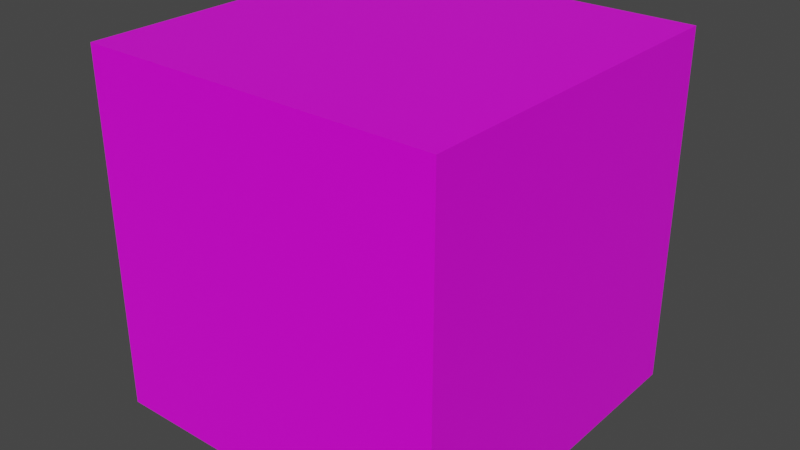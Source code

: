 # Source: 1_exit.blend  (saved by Blender 2.91.10; exported with 4.5.12 LTS)
import bpy
from mathutils import Matrix  # noqa: F401  (used for matrix-valued properties, if any)

bpy.ops.wm.read_factory_settings(use_empty=True)
scene = bpy.context.scene
scene.name = 'Scene'

# ---- collections
col_collection = bpy.data.collections.new('Collection'); scene.collection.children.link(col_collection)

# ---- images (referenced by path relative to the original .blend; pixels are not part of the script)
import os
ASSET_DIR = os.environ.get("B2B_ASSET_DIR", "")  # directory of the original .blend (textures are referenced by path, not embedded)
HERE = os.path.dirname(os.path.abspath(__file__))  # packed textures are extracted next to this script under _unpacked/

def load_image(name, relpath, width, height, colorspace="sRGB"):
    """Load a texture the original file referenced (path relative to the .blend, or extracted next to this script)."""
    p = next((c for c in (os.path.join(HERE, relpath), os.path.join(ASSET_DIR, relpath)) if relpath and os.path.exists(c)), "")
    if p:
        img = bpy.data.images.load(p, check_existing=True)
        img.name = name
    else:  # same state as the original file: an image datablock whose file is absent (Cycles renders it pink)
        img = bpy.data.images.new(name, width, height)
        img.source = "FILE"
        img.filepath = "//" + (relpath or name)
    img.colorspace_settings.name = colorspace
    return img
img_texture_09_png = load_image('texture_09.png', 'texture_09.png', 1024, 1024, 'sRGB')

# ---- materials (node trees are filled in below, after node groups)
mat_material = bpy.data.materials.new('Material')
mat_material.alpha_threshold = 0.0
mat_material.use_transparent_shadow = False
mat_material.line_color = (0.0, 0.0, 0.0, 1.0)

# ---- material node trees
mat_material.use_nodes = True; mat_material.node_tree.nodes.clear()
_N = mat_material.node_tree.nodes; _L = mat_material.node_tree.links
n0 = _N.new('ShaderNodeOutputMaterial'); n0.name = 'Material Output'; n0.location = (300, 300)
n1 = _N.new('ShaderNodeBsdfPrincipled'); n1.name = 'Principled BSDF'; n1.location = (10, 300)
n1.distribution = 'GGX'
n1.subsurface_method = 'BURLEY'
n1.inputs[2].default_value = 0.4
n1.inputs[3].default_value = 1.45
n1.inputs[27].default_value = (0.0, 0.0, 0.0, 1.0)
n1.inputs[28].default_value = 1.0
n2 = _N.new('ShaderNodeTexImage'); n2.name = 'Image Texture'; n2.location = (-280, 277)
n2.image = img_texture_09_png
_L.new(n1.outputs[0], n0.inputs[0])
_L.new(n2.outputs[0], n1.inputs[0])
n0.is_active_output = True

# ---- world
world_world = bpy.data.worlds.new('World'); scene.world = world_world
world_world.use_nodes = True; world_world.node_tree.nodes.clear()
_N = world_world.node_tree.nodes; _L = world_world.node_tree.links
n0 = _N.new('ShaderNodeOutputWorld'); n0.name = 'World Output'; n0.location = (300, 300)
n1 = _N.new('ShaderNodeBackground'); n1.name = 'Background'; n1.location = (10, 300)
n1.inputs[0].default_value = (0.05088, 0.05088, 0.05088, 1.0)
_L.new(n1.outputs[0], n0.inputs[0])
n0.is_active_output = True
world_world.color = (0.05088, 0.05088, 0.05088)
world_world.use_sun_shadow = False
world_world.sun_shadow_jitter_overblur = 0.0

# ---- meshes
me_cube = bpy.data.meshes.new('Cube')
me_cube.from_pydata([(-1.0, 1.0, 1.0), (-1.0, 1.0, -1.0), (1.0, 1.0, 1.0), (1.0, 1.0, -1.0), (-1.0, -1.0, 1.0), (-1.0, -1.0, -1.0), (1.0, -1.0, 1.0), (1.0, -1.0, -1.0)], [], [(0, 2, 6, 4), (3, 7, 6, 2), (7, 5, 4, 6), (5, 7, 3, 1), (5, 1, 0, 4)])
_uv = me_cube.uv_layers.new(name='UVMap')
_uv.uv.foreach_set('vector', [5.96e-08, 1.0, 1.0, 1.0, 1.0, 0.0, 0.0, 5.96e-08, 1.0, 5.96e-08, 0.0, 5.96e-08, 0.0, 1.0, 1.0, 1.0, 1.0, 5.96e-08, 0.0, 5.96e-08, 0.0, 1.0, 1.0, 1.0, 0.0, 5.96e-08, 1.0, 0.0, 1.0, 1.0, 5.96e-08, 1.0, 5.96e-08, 5.96e-08, 1.0, 5.96e-08, 1.0, 1.0, 5.96e-08, 1.0])
me_cube.materials.append(mat_material)
me_cube.use_remesh_preserve_volume = False
me_cube.use_remesh_preserve_attributes = False
me_cube.use_mirror_vertex_groups = False
me_cube.update()

# ---- objects
ob_1_exit = bpy.data.objects.new('1_exit', me_cube)

# ---- transforms, parenting, visibility, modifiers, constraints
ob_1_exit.location = (0.0, 0.0, 0.0)
ob_1_exit.lock_rotations_4d = False
ob_1_exit.empty_display_type = 'ARROWS'
ob_1_exit.lineart.crease_threshold = 0.0

# ---- collection membership
col_collection.objects.link(ob_1_exit)

# ---- scene / render settings (as saved in the file)
scene.frame_start = 1; scene.frame_end = 250; scene.frame_set(1)
scene.render.engine = 'BLENDER_EEVEE_NEXT'
scene.cycles.use_denoising = False
scene.cycles.samples = 128
scene.cycles.sampling_pattern = 'TABULATED_SOBOL'
scene.cycles.use_adaptive_sampling = False
scene.cycles.use_light_tree = False
scene.view_settings.view_transform = 'Filmic'
bpy.context.view_layer.update()

# ---- added for rendering (the .blend has no active camera and no usable light): camera, sun
cam_auto = bpy.data.cameras.new('AutoCamera')
cam_auto.lens = 50.0
cam_auto.sensor_width = 36.0
cam_auto.clip_end = 1000.0
ob_auto_camera = bpy.data.objects.new('AutoCamera', cam_auto)
scene.collection.objects.link(ob_auto_camera)
ob_auto_camera.location = (3.20507, -3.84609, 2.56406)
ob_auto_camera.rotation_euler = (1.09748, -7.21219e-08, 0.694738)
scene.camera = ob_auto_camera
light_auto_sun = bpy.data.lights.new('AutoSun', 'SUN')
light_auto_sun.energy = 3.0
light_auto_sun.angle = 0.0523599
ob_auto_sun = bpy.data.objects.new('AutoSun', light_auto_sun)
scene.collection.objects.link(ob_auto_sun)
ob_auto_sun.rotation_euler = (0.872665, 0.174533, 0.523599)
bpy.context.view_layer.update()
